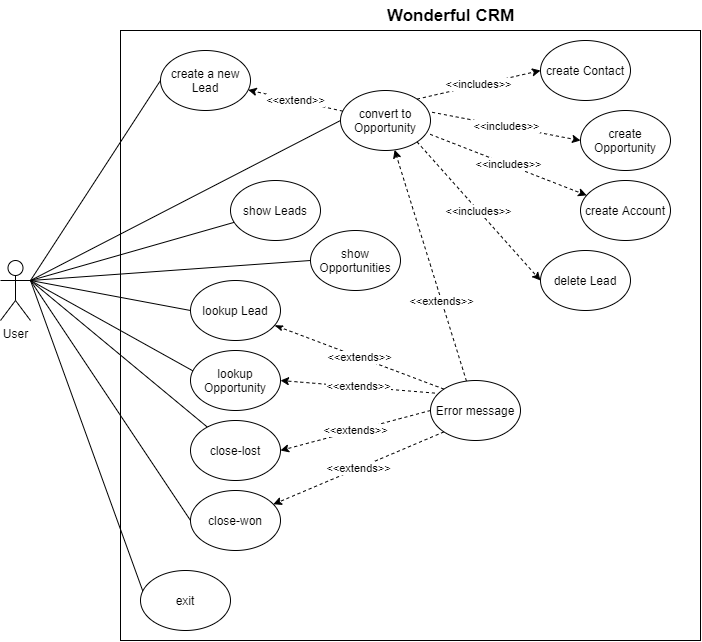

The diagram above was exported from draw.io. Its source (the exported page's mxGraphModel, read from the mxfile embedded in the PNG):
<mxGraphModel dx="1483" dy="701" grid="1" gridSize="10" guides="1" tooltips="1" connect="1" arrows="1" fold="1" page="1" pageScale="1" pageWidth="827" pageHeight="1169" math="0" shadow="0">
  <root>
    <mxCell id="0" />
    <mxCell id="1" parent="0" />
    <mxCell id="waesaCLhcPs_ELQse5jD-1" value="" style="rounded=0;whiteSpace=wrap;html=1;" parent="1" vertex="1">
      <mxGeometry x="220" y="70" width="580" height="610" as="geometry" />
    </mxCell>
    <mxCell id="waesaCLhcPs_ELQse5jD-16" style="edgeStyle=none;rounded=0;orthogonalLoop=1;jettySize=auto;html=1;exitX=1;exitY=0.3333333333333333;exitDx=0;exitDy=0;exitPerimeter=0;entryX=0.031;entryY=0.343;entryDx=0;entryDy=0;endArrow=none;endFill=0;entryPerimeter=0;" parent="1" source="waesaCLhcPs_ELQse5jD-2" target="hwkLS11VjfipYjdAiaT5-1" edge="1">
      <mxGeometry relative="1" as="geometry">
        <mxPoint x="250" y="230" as="targetPoint" />
      </mxGeometry>
    </mxCell>
    <mxCell id="waesaCLhcPs_ELQse5jD-17" style="edgeStyle=none;rounded=0;orthogonalLoop=1;jettySize=auto;html=1;exitX=1;exitY=0.3333333333333333;exitDx=0;exitDy=0;exitPerimeter=0;entryX=0;entryY=0.5;entryDx=0;entryDy=0;endArrow=none;endFill=0;" parent="1" source="waesaCLhcPs_ELQse5jD-2" target="hwkLS11VjfipYjdAiaT5-2" edge="1">
      <mxGeometry relative="1" as="geometry">
        <mxPoint x="245" y="330" as="targetPoint" />
      </mxGeometry>
    </mxCell>
    <mxCell id="waesaCLhcPs_ELQse5jD-18" style="edgeStyle=none;rounded=0;orthogonalLoop=1;jettySize=auto;html=1;entryX=0;entryY=0.5;entryDx=0;entryDy=0;endArrow=none;endFill=0;" parent="1" target="waesaCLhcPs_ELQse5jD-9" edge="1">
      <mxGeometry relative="1" as="geometry">
        <mxPoint x="130" y="320" as="sourcePoint" />
      </mxGeometry>
    </mxCell>
    <mxCell id="waesaCLhcPs_ELQse5jD-19" style="edgeStyle=none;rounded=0;orthogonalLoop=1;jettySize=auto;html=1;exitX=1;exitY=0.3333333333333333;exitDx=0;exitDy=0;exitPerimeter=0;endArrow=none;endFill=0;" parent="1" source="waesaCLhcPs_ELQse5jD-2" target="waesaCLhcPs_ELQse5jD-7" edge="1">
      <mxGeometry relative="1" as="geometry">
        <mxPoint x="330" y="470" as="targetPoint" />
      </mxGeometry>
    </mxCell>
    <mxCell id="waesaCLhcPs_ELQse5jD-20" style="edgeStyle=none;rounded=0;orthogonalLoop=1;jettySize=auto;html=1;endArrow=none;endFill=0;" parent="1" target="waesaCLhcPs_ELQse5jD-12" edge="1">
      <mxGeometry relative="1" as="geometry">
        <mxPoint x="130" y="320" as="sourcePoint" />
      </mxGeometry>
    </mxCell>
    <mxCell id="waesaCLhcPs_ELQse5jD-21" style="edgeStyle=none;rounded=0;orthogonalLoop=1;jettySize=auto;html=1;exitX=1;exitY=0.3333333333333333;exitDx=0;exitDy=0;exitPerimeter=0;entryX=0;entryY=0.5;entryDx=0;entryDy=0;endArrow=none;endFill=0;" parent="1" source="waesaCLhcPs_ELQse5jD-2" target="waesaCLhcPs_ELQse5jD-11" edge="1">
      <mxGeometry relative="1" as="geometry" />
    </mxCell>
    <mxCell id="waesaCLhcPs_ELQse5jD-22" style="edgeStyle=none;rounded=0;orthogonalLoop=1;jettySize=auto;html=1;entryX=0;entryY=0.5;entryDx=0;entryDy=0;endArrow=none;endFill=0;" parent="1" target="waesaCLhcPs_ELQse5jD-5" edge="1">
      <mxGeometry relative="1" as="geometry">
        <mxPoint x="130" y="320" as="sourcePoint" />
      </mxGeometry>
    </mxCell>
    <mxCell id="waesaCLhcPs_ELQse5jD-23" style="edgeStyle=none;rounded=0;orthogonalLoop=1;jettySize=auto;html=1;exitX=1;exitY=0.3333333333333333;exitDx=0;exitDy=0;exitPerimeter=0;entryX=0;entryY=1;entryDx=0;entryDy=0;endArrow=none;endFill=0;" parent="1" source="waesaCLhcPs_ELQse5jD-2" target="waesaCLhcPs_ELQse5jD-10" edge="1">
      <mxGeometry relative="1" as="geometry" />
    </mxCell>
    <mxCell id="waesaCLhcPs_ELQse5jD-2" value="User" style="shape=umlActor;verticalLabelPosition=bottom;verticalAlign=top;html=1;outlineConnect=0;" parent="1" vertex="1">
      <mxGeometry x="100" y="300" width="30" height="60" as="geometry" />
    </mxCell>
    <mxCell id="waesaCLhcPs_ELQse5jD-3" value="Wonderful CRM" style="text;html=1;align=center;verticalAlign=middle;resizable=0;points=[];autosize=1;fontSize=17;fontStyle=1" parent="1" vertex="1">
      <mxGeometry x="480" y="40" width="140" height="30" as="geometry" />
    </mxCell>
    <mxCell id="waesaCLhcPs_ELQse5jD-15" style="rounded=0;orthogonalLoop=1;jettySize=auto;html=1;exitX=0;exitY=0.5;exitDx=0;exitDy=0;entryX=1;entryY=0.3333333333333333;entryDx=0;entryDy=0;entryPerimeter=0;endArrow=none;endFill=0;" parent="1" source="waesaCLhcPs_ELQse5jD-4" target="waesaCLhcPs_ELQse5jD-2" edge="1">
      <mxGeometry relative="1" as="geometry" />
    </mxCell>
    <mxCell id="waesaCLhcPs_ELQse5jD-4" value="create a new Lead" style="ellipse;whiteSpace=wrap;html=1;" parent="1" vertex="1">
      <mxGeometry x="260" y="90" width="90" height="60" as="geometry" />
    </mxCell>
    <mxCell id="waesaCLhcPs_ELQse5jD-24" value="&amp;lt;&amp;lt;extend&amp;gt;&amp;gt;" style="edgeStyle=none;rounded=0;orthogonalLoop=1;jettySize=auto;html=1;endArrow=classic;endFill=1;dashed=1;" parent="1" source="waesaCLhcPs_ELQse5jD-5" target="waesaCLhcPs_ELQse5jD-4" edge="1">
      <mxGeometry relative="1" as="geometry" />
    </mxCell>
    <mxCell id="waesaCLhcPs_ELQse5jD-38" value="&amp;lt;&amp;lt;includes&amp;gt;&amp;gt;" style="edgeStyle=none;rounded=0;orthogonalLoop=1;jettySize=auto;html=1;exitX=1.018;exitY=0.363;exitDx=0;exitDy=0;entryX=0;entryY=0.5;entryDx=0;entryDy=0;dashed=1;endArrow=classic;endFill=1;exitPerimeter=0;" parent="1" source="waesaCLhcPs_ELQse5jD-5" target="waesaCLhcPs_ELQse5jD-35" edge="1">
      <mxGeometry relative="1" as="geometry" />
    </mxCell>
    <mxCell id="waesaCLhcPs_ELQse5jD-39" value="&amp;lt;&amp;lt;includes&amp;gt;&amp;gt;" style="edgeStyle=none;rounded=0;orthogonalLoop=1;jettySize=auto;html=1;exitX=0.996;exitY=0.73;exitDx=0;exitDy=0;dashed=1;endArrow=classic;endFill=1;strokeColor=#000000;exitPerimeter=0;" parent="1" source="waesaCLhcPs_ELQse5jD-5" target="waesaCLhcPs_ELQse5jD-33" edge="1">
      <mxGeometry relative="1" as="geometry" />
    </mxCell>
    <mxCell id="waesaCLhcPs_ELQse5jD-40" value="&amp;lt;&amp;lt;includes&amp;gt;&amp;gt;" style="edgeStyle=none;rounded=0;orthogonalLoop=1;jettySize=auto;html=1;exitX=1;exitY=0;exitDx=0;exitDy=0;entryX=0;entryY=0.5;entryDx=0;entryDy=0;dashed=1;endArrow=classic;endFill=1;strokeColor=#000000;" parent="1" source="waesaCLhcPs_ELQse5jD-5" target="waesaCLhcPs_ELQse5jD-32" edge="1">
      <mxGeometry relative="1" as="geometry" />
    </mxCell>
    <mxCell id="waesaCLhcPs_ELQse5jD-41" value="&amp;lt;&amp;lt;includes&amp;gt;&amp;gt;" style="edgeStyle=none;rounded=0;orthogonalLoop=1;jettySize=auto;html=1;exitX=1;exitY=1;exitDx=0;exitDy=0;entryX=0;entryY=0.5;entryDx=0;entryDy=0;dashed=1;endArrow=classic;endFill=1;strokeColor=#000000;" parent="1" source="waesaCLhcPs_ELQse5jD-5" target="waesaCLhcPs_ELQse5jD-34" edge="1">
      <mxGeometry relative="1" as="geometry" />
    </mxCell>
    <mxCell id="waesaCLhcPs_ELQse5jD-5" value="convert to Opportunity" style="ellipse;whiteSpace=wrap;html=1;" parent="1" vertex="1">
      <mxGeometry x="440" y="130" width="90" height="60" as="geometry" />
    </mxCell>
    <mxCell id="waesaCLhcPs_ELQse5jD-9" value="show Opportunities" style="ellipse;whiteSpace=wrap;html=1;" parent="1" vertex="1">
      <mxGeometry x="410" y="270" width="90" height="60" as="geometry" />
    </mxCell>
    <mxCell id="waesaCLhcPs_ELQse5jD-10" value="exit" style="ellipse;whiteSpace=wrap;html=1;" parent="1" vertex="1">
      <mxGeometry x="240" y="610" width="90" height="60" as="geometry" />
    </mxCell>
    <mxCell id="waesaCLhcPs_ELQse5jD-11" value="close-won" style="ellipse;whiteSpace=wrap;html=1;" parent="1" vertex="1">
      <mxGeometry x="290" y="530" width="90" height="60" as="geometry" />
    </mxCell>
    <mxCell id="waesaCLhcPs_ELQse5jD-12" value="close-lost" style="ellipse;whiteSpace=wrap;html=1;" parent="1" vertex="1">
      <mxGeometry x="290" y="460" width="90" height="60" as="geometry" />
    </mxCell>
    <mxCell id="waesaCLhcPs_ELQse5jD-28" value="&amp;lt;&amp;lt;extends&amp;gt;&amp;gt;" style="edgeStyle=none;rounded=0;orthogonalLoop=1;jettySize=auto;html=1;exitX=0;exitY=0;exitDx=0;exitDy=0;dashed=1;endArrow=classicThin;endFill=1;" parent="1" source="waesaCLhcPs_ELQse5jD-26" target="hwkLS11VjfipYjdAiaT5-2" edge="1">
      <mxGeometry relative="1" as="geometry">
        <mxPoint x="343.1586399182265" y="351.2132034355965" as="targetPoint" />
      </mxGeometry>
    </mxCell>
    <mxCell id="waesaCLhcPs_ELQse5jD-29" value="&amp;lt;&amp;lt;extends&amp;gt;&amp;gt;" style="edgeStyle=none;rounded=0;orthogonalLoop=1;jettySize=auto;html=1;exitX=0.049;exitY=0.21;exitDx=0;exitDy=0;entryX=1;entryY=0.5;entryDx=0;entryDy=0;dashed=1;endArrow=classic;endFill=1;exitPerimeter=0;" parent="1" source="waesaCLhcPs_ELQse5jD-26" target="hwkLS11VjfipYjdAiaT5-1" edge="1">
      <mxGeometry relative="1" as="geometry">
        <mxPoint x="370" y="230" as="targetPoint" />
      </mxGeometry>
    </mxCell>
    <mxCell id="waesaCLhcPs_ELQse5jD-30" value="&amp;lt;&amp;lt;extends&amp;gt;&amp;gt;" style="edgeStyle=none;rounded=0;orthogonalLoop=1;jettySize=auto;html=1;exitX=0;exitY=0.5;exitDx=0;exitDy=0;entryX=1;entryY=0.5;entryDx=0;entryDy=0;dashed=1;endArrow=classic;endFill=1;" parent="1" source="waesaCLhcPs_ELQse5jD-26" target="waesaCLhcPs_ELQse5jD-12" edge="1">
      <mxGeometry relative="1" as="geometry" />
    </mxCell>
    <mxCell id="waesaCLhcPs_ELQse5jD-31" value="&amp;lt;&amp;lt;extends&amp;gt;&amp;gt;" style="edgeStyle=none;rounded=0;orthogonalLoop=1;jettySize=auto;html=1;exitX=0;exitY=1;exitDx=0;exitDy=0;dashed=1;endArrow=classic;endFill=1;" parent="1" source="waesaCLhcPs_ELQse5jD-26" target="waesaCLhcPs_ELQse5jD-11" edge="1">
      <mxGeometry relative="1" as="geometry" />
    </mxCell>
    <mxCell id="ZahegS8FMKDFlDVTNMER-3" style="rounded=0;orthogonalLoop=1;jettySize=auto;html=1;strokeColor=#000000;dashed=1;" edge="1" parent="1" source="waesaCLhcPs_ELQse5jD-26" target="waesaCLhcPs_ELQse5jD-5">
      <mxGeometry relative="1" as="geometry" />
    </mxCell>
    <mxCell id="ZahegS8FMKDFlDVTNMER-4" value="&amp;lt;&amp;lt;extends&amp;gt;&amp;gt;" style="edgeLabel;html=1;align=center;verticalAlign=middle;resizable=0;points=[];" vertex="1" connectable="0" parent="ZahegS8FMKDFlDVTNMER-3">
      <mxGeometry x="-0.1906" relative="1" as="geometry">
        <mxPoint x="3.29" y="13.52" as="offset" />
      </mxGeometry>
    </mxCell>
    <mxCell id="waesaCLhcPs_ELQse5jD-26" value="Error message" style="ellipse;whiteSpace=wrap;html=1;" parent="1" vertex="1">
      <mxGeometry x="530" y="420" width="90" height="60" as="geometry" />
    </mxCell>
    <mxCell id="waesaCLhcPs_ELQse5jD-32" value="create Contact " style="ellipse;whiteSpace=wrap;html=1;" parent="1" vertex="1">
      <mxGeometry x="640" y="80" width="90" height="60" as="geometry" />
    </mxCell>
    <mxCell id="waesaCLhcPs_ELQse5jD-33" value="create Account" style="ellipse;whiteSpace=wrap;html=1;" parent="1" vertex="1">
      <mxGeometry x="680" y="220" width="90" height="60" as="geometry" />
    </mxCell>
    <mxCell id="waesaCLhcPs_ELQse5jD-34" value="delete Lead" style="ellipse;whiteSpace=wrap;html=1;" parent="1" vertex="1">
      <mxGeometry x="640" y="290" width="90" height="60" as="geometry" />
    </mxCell>
    <mxCell id="waesaCLhcPs_ELQse5jD-35" value="create Opportunity " style="ellipse;whiteSpace=wrap;html=1;" parent="1" vertex="1">
      <mxGeometry x="680" y="150" width="90" height="60" as="geometry" />
    </mxCell>
    <mxCell id="hwkLS11VjfipYjdAiaT5-1" value="lookup Opportunity" style="ellipse;whiteSpace=wrap;html=1;" parent="1" vertex="1">
      <mxGeometry x="290" y="390" width="90" height="60" as="geometry" />
    </mxCell>
    <mxCell id="hwkLS11VjfipYjdAiaT5-2" value="lookup Lead" style="ellipse;whiteSpace=wrap;html=1;" parent="1" vertex="1">
      <mxGeometry x="290" y="320" width="90" height="60" as="geometry" />
    </mxCell>
    <mxCell id="waesaCLhcPs_ELQse5jD-7" value="show Leads" style="ellipse;whiteSpace=wrap;html=1;" parent="1" vertex="1">
      <mxGeometry x="330" y="220" width="90" height="60" as="geometry" />
    </mxCell>
  </root>
</mxGraphModel>